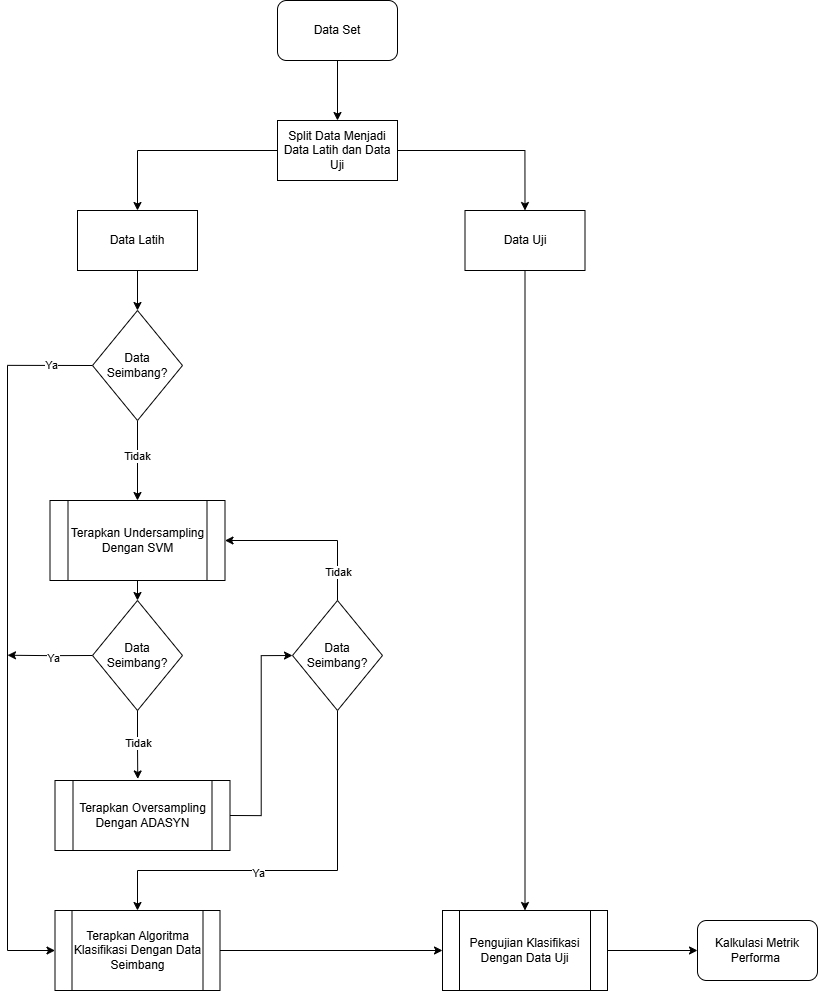

The diagram above was exported from draw.io. Its source (the exported page's mxGraphModel, read from the mxfile embedded in the PNG):
<mxGraphModel dx="4040" dy="2260" grid="1" gridSize="10" guides="1" tooltips="1" connect="1" arrows="1" fold="1" page="1" pageScale="1" pageWidth="850" pageHeight="1100" math="0" shadow="0">
  <root>
    <mxCell id="0" />
    <mxCell id="1" parent="0" />
    <mxCell id="2" parent="1" style="rounded=1;whiteSpace=wrap;html=1;" value="Data Set" vertex="1">
      <mxGeometry height="60" width="120" x="340" y="200" as="geometry" />
    </mxCell>
    <mxCell id="3" edge="1" parent="1" style="edgeStyle=orthogonalEdgeStyle;rounded=0;orthogonalLoop=1;jettySize=auto;html=1;exitX=0.5;exitY=1;exitDx=0;exitDy=0;entryX=0.5;entryY=0;entryDx=0;entryDy=0;" target="6">
      <mxGeometry relative="1" as="geometry">
        <mxPoint x="400" y="260" as="sourcePoint" />
      </mxGeometry>
    </mxCell>
    <mxCell id="4" edge="1" parent="1" source="6" style="edgeStyle=orthogonalEdgeStyle;rounded=0;orthogonalLoop=1;jettySize=auto;html=1;exitX=0;exitY=0.5;exitDx=0;exitDy=0;entryX=0.5;entryY=0;entryDx=0;entryDy=0;" target="8">
      <mxGeometry relative="1" as="geometry" />
    </mxCell>
    <mxCell id="5" edge="1" parent="1" source="6" style="edgeStyle=orthogonalEdgeStyle;rounded=0;orthogonalLoop=1;jettySize=auto;html=1;exitX=1;exitY=0.5;exitDx=0;exitDy=0;entryX=0.5;entryY=0;entryDx=0;entryDy=0;" target="10">
      <mxGeometry relative="1" as="geometry" />
    </mxCell>
    <mxCell id="6" parent="1" style="rounded=0;whiteSpace=wrap;html=1;" value="Split Data Menjadi Data Latih dan Data Uji" vertex="1">
      <mxGeometry height="60" width="120" x="340" y="320" as="geometry" />
    </mxCell>
    <mxCell id="7" edge="1" parent="1" source="8" style="edgeStyle=orthogonalEdgeStyle;rounded=0;orthogonalLoop=1;jettySize=auto;html=1;exitX=0.5;exitY=1;exitDx=0;exitDy=0;entryX=0.5;entryY=0;entryDx=0;entryDy=0;" target="15">
      <mxGeometry relative="1" as="geometry" />
    </mxCell>
    <mxCell id="8" parent="1" style="rounded=0;whiteSpace=wrap;html=1;" value="Data Latih" vertex="1">
      <mxGeometry height="60" width="120" x="140" y="410" as="geometry" />
    </mxCell>
    <mxCell id="9" edge="1" parent="1" source="10" style="edgeStyle=orthogonalEdgeStyle;rounded=0;orthogonalLoop=1;jettySize=auto;html=1;exitX=0.5;exitY=1;exitDx=0;exitDy=0;entryX=0.5;entryY=0;entryDx=0;entryDy=0;" target="31">
      <mxGeometry relative="1" as="geometry" />
    </mxCell>
    <mxCell id="10" parent="1" style="rounded=0;whiteSpace=wrap;html=1;" value="Data Uji" vertex="1">
      <mxGeometry height="60" width="120" x="527.5" y="410" as="geometry" />
    </mxCell>
    <mxCell id="11" edge="1" parent="1" source="15" style="edgeStyle=orthogonalEdgeStyle;rounded=0;orthogonalLoop=1;jettySize=auto;html=1;exitX=0.5;exitY=1;exitDx=0;exitDy=0;entryX=0.5;entryY=0;entryDx=0;entryDy=0;" target="17">
      <mxGeometry relative="1" as="geometry" />
    </mxCell>
    <mxCell id="12" connectable="0" parent="11" style="edgeLabel;html=1;align=center;verticalAlign=middle;resizable=0;points=[];" value="Tidak" vertex="1">
      <mxGeometry relative="1" x="-0.1145" y="-1" as="geometry">
        <mxPoint as="offset" />
      </mxGeometry>
    </mxCell>
    <mxCell id="13" edge="1" parent="1" source="15" style="edgeStyle=orthogonalEdgeStyle;rounded=0;orthogonalLoop=1;jettySize=auto;html=1;exitX=0;exitY=0.5;exitDx=0;exitDy=0;entryX=0;entryY=0.5;entryDx=0;entryDy=0;" target="29">
      <mxGeometry relative="1" as="geometry">
        <Array as="points">
          <mxPoint x="70" y="565" />
          <mxPoint x="70" y="1150" />
        </Array>
      </mxGeometry>
    </mxCell>
    <mxCell id="14" connectable="0" parent="13" style="edgeLabel;html=1;align=center;verticalAlign=middle;resizable=0;points=[];" value="Ya" vertex="1">
      <mxGeometry relative="1" x="-0.8805" y="-1" as="geometry">
        <mxPoint as="offset" />
      </mxGeometry>
    </mxCell>
    <mxCell id="15" parent="1" style="rhombus;whiteSpace=wrap;html=1;" value="Data Seimbang?" vertex="1">
      <mxGeometry height="110" width="90" x="155" y="510" as="geometry" />
    </mxCell>
    <mxCell id="16" edge="1" parent="1" source="17" style="edgeStyle=orthogonalEdgeStyle;rounded=0;orthogonalLoop=1;jettySize=auto;html=1;exitX=0.5;exitY=1;exitDx=0;exitDy=0;entryX=0.5;entryY=0;entryDx=0;entryDy=0;" target="20">
      <mxGeometry relative="1" as="geometry" />
    </mxCell>
    <mxCell id="17" parent="1" style="shape=process;whiteSpace=wrap;html=1;backgroundOutline=1;" value="Terapkan Undersampling Dengan SVM" vertex="1">
      <mxGeometry height="80" width="175" x="112.5" y="700" as="geometry" />
    </mxCell>
    <mxCell id="18" edge="1" parent="1" source="20" style="edgeStyle=orthogonalEdgeStyle;rounded=0;orthogonalLoop=1;jettySize=auto;html=1;exitX=0;exitY=0.5;exitDx=0;exitDy=0;">
      <mxGeometry relative="1" as="geometry">
        <mxPoint x="70" y="854.7407407407406" as="targetPoint" />
      </mxGeometry>
    </mxCell>
    <mxCell id="19" connectable="0" parent="18" style="edgeLabel;html=1;align=center;verticalAlign=middle;resizable=0;points=[];" value="Ya" vertex="1">
      <mxGeometry relative="1" x="-0.0655" y="1" as="geometry">
        <mxPoint as="offset" />
      </mxGeometry>
    </mxCell>
    <mxCell id="20" parent="1" style="rhombus;whiteSpace=wrap;html=1;" value="Data Seimbang?" vertex="1">
      <mxGeometry height="110" width="90" x="155" y="800" as="geometry" />
    </mxCell>
    <mxCell id="21" edge="1" parent="1" source="22" style="edgeStyle=orthogonalEdgeStyle;rounded=0;orthogonalLoop=1;jettySize=auto;html=1;exitX=1;exitY=0.5;exitDx=0;exitDy=0;entryX=0;entryY=0.5;entryDx=0;entryDy=0;" target="27">
      <mxGeometry relative="1" as="geometry" />
    </mxCell>
    <mxCell id="22" parent="1" style="shape=process;whiteSpace=wrap;html=1;backgroundOutline=1;" value="Terapkan Oversampling&lt;div&gt;Dengan ADASYN&lt;/div&gt;" vertex="1">
      <mxGeometry height="70" width="175" x="117.5" y="980" as="geometry" />
    </mxCell>
    <mxCell id="23" edge="1" parent="1" source="27" style="edgeStyle=orthogonalEdgeStyle;rounded=0;orthogonalLoop=1;jettySize=auto;html=1;exitX=0.5;exitY=1;exitDx=0;exitDy=0;" target="29">
      <mxGeometry relative="1" as="geometry">
        <Array as="points">
          <mxPoint x="400" y="1070" />
          <mxPoint x="200" y="1070" />
        </Array>
      </mxGeometry>
    </mxCell>
    <mxCell id="24" connectable="0" parent="23" style="edgeLabel;html=1;align=center;verticalAlign=middle;resizable=0;points=[];" value="Ya" vertex="1">
      <mxGeometry relative="1" x="0.3258" y="2" as="geometry">
        <mxPoint x="25" as="offset" />
      </mxGeometry>
    </mxCell>
    <mxCell id="25" edge="1" parent="1" source="27" style="edgeStyle=orthogonalEdgeStyle;rounded=0;orthogonalLoop=1;jettySize=auto;html=1;exitX=0.5;exitY=0;exitDx=0;exitDy=0;entryX=1;entryY=0.5;entryDx=0;entryDy=0;" target="17">
      <mxGeometry relative="1" as="geometry" />
    </mxCell>
    <mxCell id="26" connectable="0" parent="25" style="edgeLabel;html=1;align=center;verticalAlign=middle;resizable=0;points=[];" value="Tidak" vertex="1">
      <mxGeometry relative="1" x="-0.4358" y="3" as="geometry">
        <mxPoint x="3" y="19" as="offset" />
      </mxGeometry>
    </mxCell>
    <mxCell id="27" parent="1" style="rhombus;whiteSpace=wrap;html=1;" value="Data Seimbang?" vertex="1">
      <mxGeometry height="110" width="90" x="355" y="800" as="geometry" />
    </mxCell>
    <mxCell id="28" edge="1" parent="1" source="29" style="edgeStyle=orthogonalEdgeStyle;rounded=0;orthogonalLoop=1;jettySize=auto;html=1;exitX=1;exitY=0.5;exitDx=0;exitDy=0;entryX=0;entryY=0.5;entryDx=0;entryDy=0;" target="31">
      <mxGeometry relative="1" as="geometry" />
    </mxCell>
    <mxCell id="29" parent="1" style="shape=process;whiteSpace=wrap;html=1;backgroundOutline=1;" value="Terapkan Algoritma Klasifikasi Dengan Data Seimbang" vertex="1">
      <mxGeometry height="80" width="165" x="117.5" y="1110" as="geometry" />
    </mxCell>
    <mxCell id="30" edge="1" parent="1" source="31" style="edgeStyle=orthogonalEdgeStyle;rounded=0;orthogonalLoop=1;jettySize=auto;html=1;exitX=1;exitY=0.5;exitDx=0;exitDy=0;entryX=0;entryY=0.5;entryDx=0;entryDy=0;" target="32">
      <mxGeometry relative="1" as="geometry" />
    </mxCell>
    <mxCell id="31" parent="1" style="shape=process;whiteSpace=wrap;html=1;backgroundOutline=1;" value="Pengujian Klasifikasi Dengan Data Uji" vertex="1">
      <mxGeometry height="80" width="165" x="505" y="1110" as="geometry" />
    </mxCell>
    <mxCell id="32" parent="1" style="rounded=1;whiteSpace=wrap;html=1;" value="Kalkulasi Metrik Performa&amp;nbsp;" vertex="1">
      <mxGeometry height="60" width="120" x="760" y="1120" as="geometry" />
    </mxCell>
    <mxCell id="33" edge="1" parent="1" source="20" style="edgeStyle=orthogonalEdgeStyle;rounded=0;orthogonalLoop=1;jettySize=auto;html=1;exitX=0.5;exitY=1;exitDx=0;exitDy=0;entryX=0.473;entryY=-0.022;entryDx=0;entryDy=0;entryPerimeter=0;" target="22">
      <mxGeometry relative="1" as="geometry" />
    </mxCell>
    <mxCell id="34" connectable="0" parent="33" style="edgeLabel;html=1;align=center;verticalAlign=middle;resizable=0;points=[];" value="Tidak" vertex="1">
      <mxGeometry relative="1" x="-0.1178" as="geometry">
        <mxPoint as="offset" />
      </mxGeometry>
    </mxCell>
  </root>
</mxGraphModel>